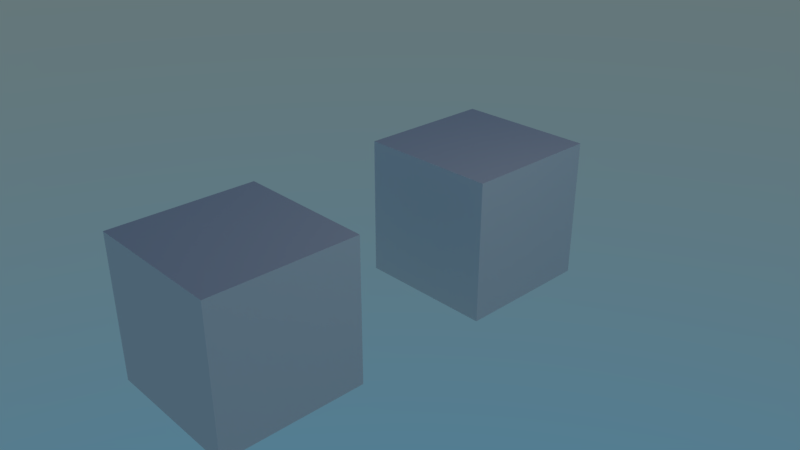 # Source: logic_event_global.blend  (saved by Blender 2.93.21; exported with 4.5.12 LTS)
import bpy
from mathutils import Matrix  # noqa: F401  (used for matrix-valued properties, if any)

bpy.ops.wm.read_factory_settings(use_empty=True)
scene = bpy.context.scene
scene.name = 'Scene'

# ---- collections
col_collection_1 = bpy.data.collections.new('Collection 1'); scene.collection.children.link(col_collection_1)

# ---- materials (node trees are filled in below, after node groups)
mat_material = bpy.data.materials.new('Material')
mat_material.alpha_threshold = 0.0
mat_material.use_transparent_shadow = False
mat_material.roughness = 0.5
mat_material.line_color = (0.0, 0.0, 0.0, 1.0)

# ---- material node trees
mat_material.use_nodes = True; mat_material.node_tree.nodes.clear()
_N = mat_material.node_tree.nodes; _L = mat_material.node_tree.links
n0 = _N.new('ShaderNodeOutputMaterial'); n0.name = 'Material Output'; n0.location = (300, 300)
n1 = _N.new('ShaderNodeBsdfDiffuse'); n1.name = 'Diffuse BSDF'; n1.location = (10, 300)
_L.new(n1.outputs[0], n0.inputs[0])
n0.is_active_output = True

# ---- world
world_world = bpy.data.worlds.new('World'); scene.world = world_world
world_world.use_nodes = True; world_world.node_tree.nodes.clear()
_N = world_world.node_tree.nodes; _L = world_world.node_tree.links
n0 = _N.new('ShaderNodeOutputWorld'); n0.name = 'World Output'; n0.location = (300, 300)
n1 = _N.new('ShaderNodeBackground'); n1.name = 'Background'; n1.location = (10, 300)
n2 = _N.new('ShaderNodeTexSky'); n2.name = 'Sky Texture'; n2.location = (-190, 278)
n2.sky_type = 'HOSEK_WILKIE'
_L.new(n1.outputs[0], n0.inputs[0])
_L.new(n2.outputs[0], n1.inputs[0])
n0.is_active_output = True
world_world.color = (0.05088, 0.05088, 0.05088)
world_world.use_sun_shadow = False
world_world.sun_shadow_jitter_overblur = 0.0
world_world.cycles.sampling_method = 'MANUAL'

# ---- cameras
cam_camera = bpy.data.cameras.new('Camera')
cam_camera.clip_end = 100.0
cam_camera.lens = 35.0
cam_camera.sensor_width = 32.0
cam_camera.sensor_height = 18.0
cam_camera.ortho_scale = 7.314
cam_camera.dof.focus_distance = 0.0
cam_camera.dof.aperture_fstop = 128.0

# ---- lights
light_lamp = bpy.data.lights.new('Lamp', 'POINT')
light_lamp.transmission_factor = 0.0
light_lamp.cutoff_distance = 30.0
light_lamp.energy = 100.0
light_lamp.shadow_buffer_clip_start = 1.001
light_lamp.shadow_soft_size = 0.1
light_lamp.shadow_maximum_resolution = 0.006
light_lamp.use_absolute_resolution = True

# ---- meshes
me_cube = bpy.data.meshes.new('Cube')
me_cube.from_pydata([(1.0, 1.0, -1.0), (1.0, -1.0, -1.0), (-1.0, -1.0, -1.0), (-1.0, 1.0, -1.0), (1.0, 1.0, 1.0), (1.0, -1.0, 1.0), (-1.0, -1.0, 1.0), (-1.0, 1.0, 1.0)], [], [(0, 1, 2, 3), (4, 7, 6, 5), (0, 4, 5, 1), (1, 5, 6, 2), (2, 6, 7, 3), (4, 0, 3, 7)])
me_cube.materials.append(mat_material)
me_cube.use_remesh_preserve_volume = False
me_cube.use_remesh_preserve_attributes = False
me_cube.use_mirror_vertex_groups = False
me_cube.update()

# ---- objects
ob_cube_001 = bpy.data.objects.new('Cube.001', me_cube)
ob_cube = bpy.data.objects.new('Cube', me_cube)
ob_lamp = bpy.data.objects.new('Lamp', light_lamp)
ob_camera = bpy.data.objects.new('Camera', cam_camera)

# ---- transforms, parenting, visibility, modifiers, constraints
ob_cube_001.location = (0.0, 2.0, 0.0)
ob_cube_001.lock_rotations_4d = False
ob_cube_001.empty_display_type = 'ARROWS'
ob_cube_001.lineart.crease_threshold = 0.0
ob_cube.location = (0.0, -2.0, 0.0)
ob_cube.lock_rotations_4d = False
ob_cube.empty_display_type = 'ARROWS'
ob_cube.lineart.crease_threshold = 0.0
ob_lamp.location = (4.076, 1.005, 5.904)
ob_lamp.rotation_euler = (0.6503, 0.05522, 1.866)
ob_lamp.lock_rotations_4d = False
ob_lamp.empty_display_type = 'ARROWS'
ob_lamp.color = (0.0, 0.0, 0.0, 0.0)
ob_lamp.lineart.crease_threshold = 0.0
ob_camera.location = (7.481, -6.508, 5.344)
ob_camera.rotation_euler = (1.109, 0.0, 0.8149)
ob_camera.lock_rotations_4d = False
ob_camera.empty_display_type = 'ARROWS'
ob_camera.color = (0.0, 0.0, 0.0, 0.0)
ob_camera.display_type = 'WIRE'
ob_camera.lineart.crease_threshold = 0.0

# ---- collection membership
col_collection_1.objects.link(ob_cube_001)
col_collection_1.objects.link(ob_cube)
col_collection_1.objects.link(ob_lamp)
col_collection_1.objects.link(ob_camera)

# ---- scene / render settings (as saved in the file)
scene.camera = ob_camera
scene.frame_start = 1; scene.frame_end = 250; scene.frame_set(1)
scene.render.engine = 'BLENDER_EEVEE_NEXT'
scene.render.resolution_percentage = 50
scene.render.dither_intensity = 0.0
scene.render.motion_blur_shutter = 1.0
scene.cycles.use_denoising = False
scene.cycles.samples = 128
scene.cycles.sampling_pattern = 'TABULATED_SOBOL'
scene.cycles.use_adaptive_sampling = False
scene.cycles.use_light_tree = False
scene.view_settings.view_transform = 'Standard'
bpy.context.view_layer.update()
